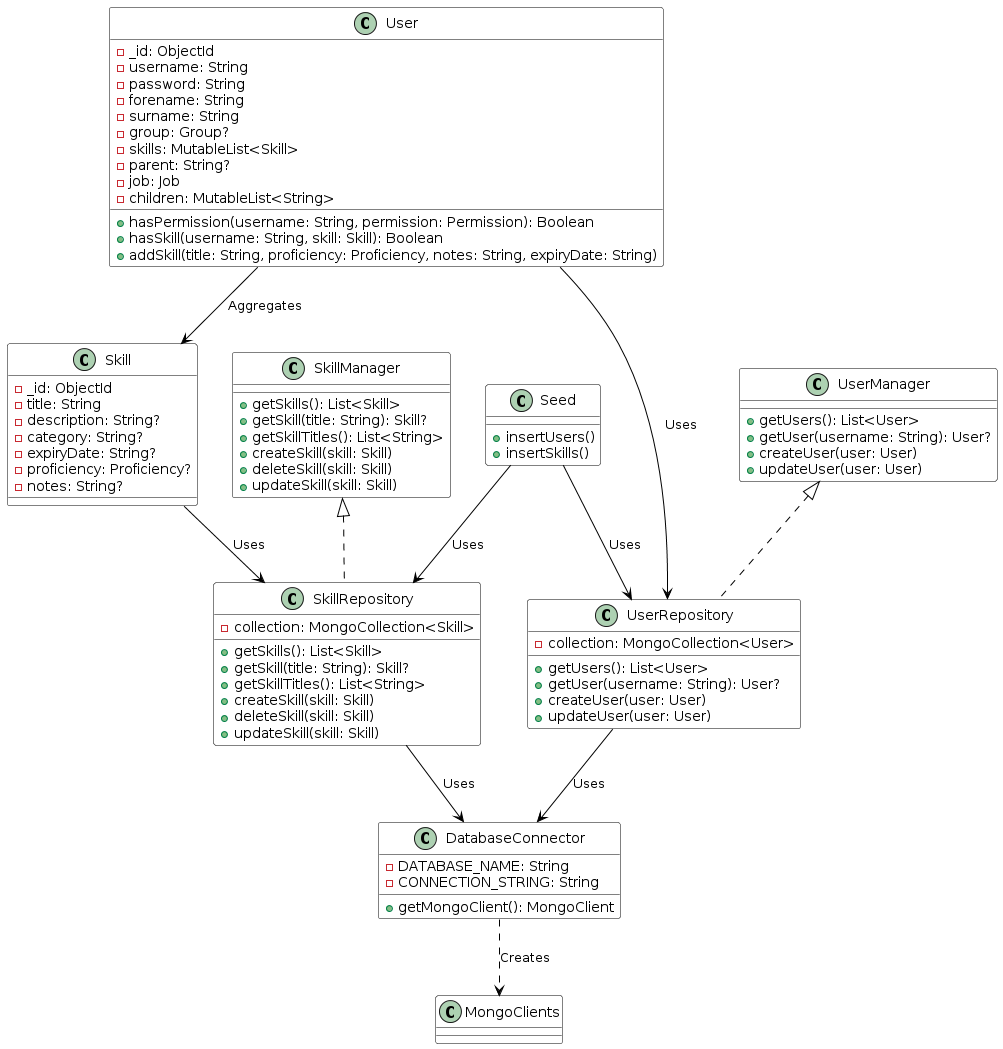

The diagram above was rendered by PlantUML. Its source (embedded in the PNG):
@startuml
' Define styles
skinparam class {
    BackgroundColor White
    BorderColor Black
    ArrowColor Black
}

' Define classes
class UserRepository {
    - collection: MongoCollection<User>
    + getUsers(): List<User>
    + getUser(username: String): User?
    + createUser(user: User)
    + updateUser(user: User)
}
class SkillRepository {
    - collection: MongoCollection<Skill>
    + getSkills(): List<Skill>
    + getSkill(title: String): Skill?
    + getSkillTitles(): List<String>
    + createSkill(skill: Skill)
    + deleteSkill(skill: Skill)
    + updateSkill(skill: Skill)
}
class User {
    - _id: ObjectId
    - username: String
    - password: String
    - forename: String
    - surname: String
    - group: Group?
    - skills: MutableList<Skill>
    - parent: String?
    - job: Job
    - children: MutableList<String>
    + hasPermission(username: String, permission: Permission): Boolean
    + hasSkill(username: String, skill: Skill): Boolean
    + addSkill(title: String, proficiency: Proficiency, notes: String, expiryDate: String)
}
class Skill {
    - _id: ObjectId
    - title: String
    - description: String?
    - category: String?
    - expiryDate: String?
    - proficiency: Proficiency?
    - notes: String?
}
class UserManager {
    + getUsers(): List<User>
    + getUser(username: String): User?
    + createUser(user: User)
    + updateUser(user: User)
}
class SkillManager {
    + getSkills(): List<Skill>
    + getSkill(title: String): Skill?
    + getSkillTitles(): List<String>
    + createSkill(skill: Skill)
    + deleteSkill(skill: Skill)
    + updateSkill(skill: Skill)
}
class DatabaseConnector {
    - DATABASE_NAME: String
    - CONNECTION_STRING: String
    + getMongoClient(): MongoClient
}
class Seed {
    + insertUsers()
    + insertSkills()
}

' Define relationships
UserRepository --> DatabaseConnector: Uses
SkillRepository --> DatabaseConnector: Uses
User --> Skill: Aggregates
User --> UserRepository: Uses
Skill --> SkillRepository: Uses
UserManager <|.. UserRepository
SkillManager <|.. SkillRepository
DatabaseConnector ..> MongoClients: Creates
Seed --> UserRepository: Uses
Seed --> SkillRepository: Uses
@enduml